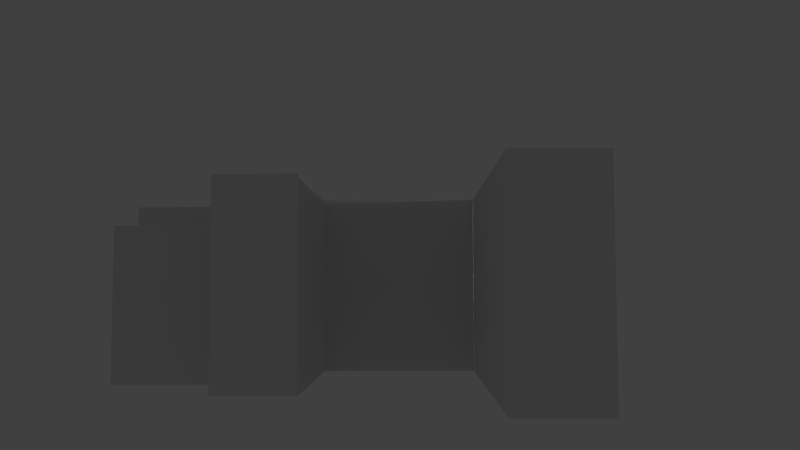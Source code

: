 # Source: hallway.blend  (saved by Blender 2.69.0; exported with 4.5.12 LTS)
import bpy
from mathutils import Matrix  # noqa: F401  (used for matrix-valued properties, if any)

bpy.ops.wm.read_factory_settings(use_empty=True)
scene = bpy.context.scene
scene.name = 'Scene'

# ---- collections
col_collection_1 = bpy.data.collections.new('Collection 1'); scene.collection.children.link(col_collection_1)

# ---- materials (node trees are filled in below, after node groups)
mat_endroom = bpy.data.materials.new('Endroom')
mat_endroom.alpha_threshold = 0.0
mat_endroom.use_transparent_shadow = False
mat_endroom.roughness = 0.5
mat_endroom.specular_intensity = 0.0
mat_endroom.line_color = (0.0, 0.0, 0.0, 1.0)
mat_stucco = bpy.data.materials.new('Stucco')
mat_stucco.alpha_threshold = 0.0
mat_stucco.use_transparent_shadow = False
mat_stucco.roughness = 0.5
mat_stucco.specular_intensity = 0.0
mat_stucco.line_color = (0.0, 0.0, 0.0, 1.0)

# ---- material node trees

# ---- world
world_world = bpy.data.worlds.new('World'); scene.world = world_world
world_world.color = (0.05088, 0.05088, 0.05088)
world_world.use_sun_shadow = False
world_world.sun_shadow_jitter_overblur = 0.0
world_world.cycles.sampling_method = 'MANUAL'
world_world.cycles.sample_map_resolution = 256

# ---- cameras
cam_camera = bpy.data.cameras.new('Camera')
cam_camera.clip_end = 100.0
cam_camera.lens = 35.0
cam_camera.sensor_width = 32.0
cam_camera.sensor_height = 18.0
cam_camera.ortho_scale = 7.314
cam_camera.dof.focus_distance = 0.0
cam_camera.dof.aperture_fstop = 128.0

# ---- lights
light_lamp = bpy.data.lights.new('Lamp', 'POINT')
light_lamp.transmission_factor = 0.0
light_lamp.cutoff_distance = 30.0
light_lamp.energy = 100.0
light_lamp.shadow_buffer_clip_start = 1.001
light_lamp.shadow_soft_size = 0.1
light_lamp.shadow_maximum_resolution = 0.006
light_lamp.use_absolute_resolution = True
light_lamp.cycles.use_multiple_importance_sampling = False

# ---- meshes
me_plane_003 = bpy.data.meshes.new('Plane.003')
me_plane_003.from_pydata([(9.872e-08, -0.3, -0.3), (-1.81e-08, -0.3, 0.3), (1.81e-08, 0.3, -0.3), (-9.872e-08, 0.3, 0.3)], [], [(1, 0, 2, 3)])
_uv = me_plane_003.uv_layers.new(name='UV coord')
_uv.uv.foreach_set('vector', [0.0, 1.0, 0.0, 0.0, 1.0, 0.0, 1.0, 1.0])
me_plane_003.use_remesh_preserve_volume = False
me_plane_003.use_remesh_preserve_attributes = False
me_plane_003.use_mirror_vertex_groups = False
me_plane_003.update()
me_cube_015 = bpy.data.meshes.new('Cube.015')
me_cube_015.from_pydata([(-0.25, -0.4, -1.0), (-0.25, 0.4, -1.0), (0.25, 0.4, -1.0), (0.25, -0.4, -1.0), (-0.25, -0.4, 1.0), (-0.25, 0.4, 1.0), (0.25, 0.4, 1.0), (0.25, -0.4, 1.0)], [], [(4, 0, 1, 5), (5, 1, 2, 6), (7, 3, 0, 4), (0, 3, 2, 1), (7, 4, 5, 6)])
me_cube_015.materials.append(mat_endroom)
me_cube_015.use_remesh_preserve_volume = False
me_cube_015.use_remesh_preserve_attributes = False
me_cube_015.use_mirror_vertex_groups = False
me_cube_015.update()
me_cube_014 = bpy.data.meshes.new('Cube.014')
me_cube_014.from_pydata([(0.15, 0.0025, -0.075), (0.15, -0.0025, -0.075), (-0.15, -0.0025, -0.075), (-0.15, 0.0025, -0.075), (0.15, 0.0025, 0.075), (0.15, -0.0025, 0.075), (-0.15, -0.0025, 0.075), (-0.15, 0.0025, 0.075)], [], [(4, 5, 1, 0), (5, 6, 2, 1), (6, 7, 3, 2), (7, 4, 0, 3), (0, 1, 2, 3), (7, 6, 5, 4)])
_uv = me_cube_014.uv_layers.new(name='UVMap')
_uv.uv.foreach_set('vector', [0.9836, 0.459, 0.9836, 0.4754, 0.4918, 0.4754, 0.4918, 0.459, 0.6562, 0.3281, 0.009766, 0.3291, 0.005859, 0.01074, 0.6523, 0.009766, 1.0, 0.9836, 0.9836, 0.9836, 0.9836, 0.4918, 1.0, 0.4918, 0.6562, 0.3291, 0.005859, 0.3291, 0.005859, 0.01074, 0.6562, 0.01074, 0.4918, 0.4918, 0.4918, 0.4754, 0.9836, 0.4754, 0.9836, 0.4918, 0.9836, 0.4918, 0.9836, 0.5082, 0.4918, 0.5082, 0.4918, 0.4918])
me_cube_014.use_remesh_preserve_volume = False
me_cube_014.use_remesh_preserve_attributes = False
me_cube_014.use_mirror_vertex_groups = False
me_cube_014.update()
me_cube_013 = bpy.data.meshes.new('Cube.013')
me_cube_013.from_pydata([(0.005, 0.075, -0.075), (0.005, -0.075, -0.075), (-0.005, -0.075, -0.075), (-0.005, 0.075, -0.075), (0.005, 0.075, 0.075), (0.005, -0.075, 0.075), (-0.005, -0.075, 0.075), (-0.005, 0.075, 0.075)], [], [(4, 5, 1, 0), (5, 6, 2, 1), (6, 7, 3, 2), (7, 4, 0, 3), (0, 1, 2, 3), (7, 6, 5, 4)])
_uv = me_cube_013.uv_layers.new(name='UVMap')
_uv.uv.foreach_set('vector', [0.04297, 0.834, 0.1836, 0.834, 0.1836, 0.9746, 0.04297, 0.9746, 0.04297, 0.834, 0.1836, 0.834, 0.1836, 0.9746, 0.04297, 0.9746, 0.04297, 0.834, 0.1836, 0.834, 0.1836, 0.9746, 0.04297, 0.9746, 0.04297, 0.834, 0.1836, 0.834, 0.1836, 0.9746, 0.04297, 0.9746, 0.04297, 0.834, 0.1836, 0.834, 0.1836, 0.9746, 0.04297, 0.9746, 0.04297, 0.834, 0.1836, 0.834, 0.1836, 0.9746, 0.04297, 0.9746])
me_cube_013.use_remesh_preserve_volume = False
me_cube_013.use_remesh_preserve_attributes = False
me_cube_013.use_mirror_vertex_groups = False
me_cube_013.update()
me_cube_012 = bpy.data.meshes.new('Cube.012')
me_cube_012.from_pydata([(0.075, -0.005, -0.075), (-0.075, -0.005, -0.075), (-0.075, 0.005, -0.075), (0.075, 0.005, -0.075), (0.075, -0.005, 0.075), (-0.075, -0.005, 0.075), (-0.075, 0.005, 0.075), (0.075, 0.005, 0.075)], [], [(4, 5, 1, 0), (5, 6, 2, 1), (6, 7, 3, 2), (7, 4, 0, 3), (0, 1, 2, 3), (7, 6, 5, 4)])
_uv = me_cube_012.uv_layers.new(name='UVMap')
_uv.uv.foreach_set('vector', [0.04297, 0.834, 0.1836, 0.834, 0.1836, 0.9746, 0.04297, 0.9746, 0.04297, 0.834, 0.1836, 0.834, 0.1836, 0.9746, 0.04297, 0.9746, 0.04297, 0.834, 0.1836, 0.834, 0.1836, 0.9746, 0.04297, 0.9746, 0.04297, 0.834, 0.1836, 0.834, 0.1836, 0.9746, 0.04297, 0.9746, 0.04297, 0.834, 0.1836, 0.834, 0.1836, 0.9746, 0.04297, 0.9746, 0.04297, 0.834, 0.1836, 0.834, 0.1836, 0.9746, 0.04297, 0.9746])
me_cube_012.use_remesh_preserve_volume = False
me_cube_012.use_remesh_preserve_attributes = False
me_cube_012.use_mirror_vertex_groups = False
me_cube_012.update()
me_cube_011 = bpy.data.meshes.new('Cube.011')
me_cube_011.from_pydata([(0.0025, -0.075, -0.075), (-0.0025, -0.075, -0.075), (-0.0025, 0.075, -0.075), (0.0025, 0.075, -0.075), (0.0025, -0.075, 0.075), (-0.0025, -0.075, 0.075), (-0.0025, 0.075, 0.075), (0.0025, 0.075, 0.075)], [], [(4, 5, 1, 0), (5, 6, 2, 1), (6, 7, 3, 2), (7, 4, 0, 3), (0, 1, 2, 3), (7, 6, 5, 4)])
_uv = me_cube_011.uv_layers.new(name='UVMap')
_uv.uv.foreach_set('vector', [0.9836, 0.459, 0.9836, 0.4754, 0.4918, 0.4754, 0.4918, 0.459, 0.8789, 0.9404, 0.7139, 0.9414, 0.7129, 0.7754, 0.8779, 0.7744, 1.0, 0.9836, 0.9836, 0.9836, 0.9836, 0.4918, 1.0, 0.4918, 0.8789, 0.9414, 0.7129, 0.9414, 0.7129, 0.7754, 0.8789, 0.7754, 0.4918, 0.4918, 0.4918, 0.4754, 0.9836, 0.4754, 0.9836, 0.4918, 0.9836, 0.4918, 0.9836, 0.5082, 0.4918, 0.5082, 0.4918, 0.4918])
me_cube_011.use_remesh_preserve_volume = False
me_cube_011.use_remesh_preserve_attributes = False
me_cube_011.use_mirror_vertex_groups = False
me_cube_011.update()
me_cube_010 = bpy.data.meshes.new('Cube.010')
me_cube_010.from_pydata([(0.0025, -0.075, -0.075), (-0.0025, -0.075, -0.075), (-0.0025, 0.075, -0.075), (0.0025, 0.075, -0.075), (0.0025, -0.075, 0.075), (-0.0025, -0.075, 0.075), (-0.0025, 0.075, 0.075), (0.0025, 0.075, 0.075)], [], [(4, 5, 1, 0), (5, 6, 2, 1), (6, 7, 3, 2), (7, 4, 0, 3), (0, 1, 2, 3), (7, 6, 5, 4)])
_uv = me_cube_010.uv_layers.new(name='UVMap')
_uv.uv.foreach_set('vector', [0.9836, 0.459, 0.9836, 0.4754, 0.4918, 0.4754, 0.4918, 0.459, 0.5518, 0.9404, 0.3867, 0.9414, 0.3857, 0.7754, 0.5508, 0.7744, 1.0, 0.9836, 0.9836, 0.9836, 0.9836, 0.4918, 1.0, 0.4918, 0.5518, 0.9414, 0.3857, 0.9414, 0.3857, 0.7754, 0.5518, 0.7754, 0.4918, 0.4918, 0.4918, 0.4754, 0.9836, 0.4754, 0.9836, 0.4918, 0.9836, 0.4918, 0.9836, 0.5082, 0.4918, 0.5082, 0.4918, 0.4918])
me_cube_010.use_remesh_preserve_volume = False
me_cube_010.use_remesh_preserve_attributes = False
me_cube_010.use_mirror_vertex_groups = False
me_cube_010.update()
me_cube_009 = bpy.data.meshes.new('Cube.009')
me_cube_009.from_pydata([(0.075, -0.005, -0.075), (-0.075, -0.005, -0.075), (-0.075, 0.005, -0.075), (0.075, 0.005, -0.075), (0.075, -0.005, 0.075), (-0.075, -0.005, 0.075), (-0.075, 0.005, 0.075), (0.075, 0.005, 0.075)], [], [(4, 5, 1, 0), (5, 6, 2, 1), (6, 7, 3, 2), (7, 4, 0, 3), (0, 1, 2, 3), (7, 6, 5, 4)])
_uv = me_cube_009.uv_layers.new(name='UVMap')
_uv.uv.foreach_set('vector', [0.04297, 0.834, 0.1836, 0.834, 0.1836, 0.9746, 0.04297, 0.9746, 0.04297, 0.834, 0.1836, 0.834, 0.1836, 0.9746, 0.04297, 0.9746, 0.04297, 0.834, 0.1836, 0.834, 0.1836, 0.9746, 0.04297, 0.9746, 0.04297, 0.834, 0.1836, 0.834, 0.1836, 0.9746, 0.04297, 0.9746, 0.04297, 0.834, 0.1836, 0.834, 0.1836, 0.9746, 0.04297, 0.9746, 0.04297, 0.834, 0.1836, 0.834, 0.1836, 0.9746, 0.04297, 0.9746])
me_cube_009.use_remesh_preserve_volume = False
me_cube_009.use_remesh_preserve_attributes = False
me_cube_009.use_mirror_vertex_groups = False
me_cube_009.update()
me_cube_008 = bpy.data.meshes.new('Cube.008')
me_cube_008.from_pydata([(-0.005, -0.075, -0.075), (-0.005, 0.075, -0.075), (0.005, 0.075, -0.075), (0.005, -0.075, -0.075), (-0.005, -0.075, 0.075), (-0.005, 0.075, 0.075), (0.005, 0.075, 0.075), (0.005, -0.075, 0.075)], [], [(4, 5, 1, 0), (5, 6, 2, 1), (6, 7, 3, 2), (7, 4, 0, 3), (0, 1, 2, 3), (7, 6, 5, 4)])
_uv = me_cube_008.uv_layers.new(name='UVMap')
_uv.uv.foreach_set('vector', [0.04297, 0.834, 0.1836, 0.834, 0.1836, 0.9746, 0.04297, 0.9746, 0.04297, 0.834, 0.1836, 0.834, 0.1836, 0.9746, 0.04297, 0.9746, 0.04297, 0.834, 0.1836, 0.834, 0.1836, 0.9746, 0.04297, 0.9746, 0.04297, 0.834, 0.1836, 0.834, 0.1836, 0.9746, 0.04297, 0.9746, 0.04297, 0.834, 0.1836, 0.834, 0.1836, 0.9746, 0.04297, 0.9746, 0.04297, 0.834, 0.1836, 0.834, 0.1836, 0.9746, 0.04297, 0.9746])
me_cube_008.use_remesh_preserve_volume = False
me_cube_008.use_remesh_preserve_attributes = False
me_cube_008.use_mirror_vertex_groups = False
me_cube_008.update()
me_cube_007 = bpy.data.meshes.new('Cube.007')
me_cube_007.from_pydata([(-0.075, -0.0025, -0.075), (-0.075, 0.0025, -0.075), (0.075, 0.0025, -0.075), (0.075, -0.0025, -0.075), (-0.075, -0.0025, 0.075), (-0.075, 0.0025, 0.075), (0.075, 0.0025, 0.075), (0.075, -0.0025, 0.075)], [], [(4, 5, 1, 0), (5, 6, 2, 1), (6, 7, 3, 2), (7, 4, 0, 3), (0, 1, 2, 3), (7, 6, 5, 4)])
_uv = me_cube_007.uv_layers.new(name='UVMap')
_uv.uv.foreach_set('vector', [0.9836, 0.459, 0.9836, 0.4754, 0.4918, 0.4754, 0.4918, 0.459, 0.8984, 0.6533, 0.7334, 0.6543, 0.7324, 0.4883, 0.8975, 0.4873, 1.0, 0.9836, 0.9836, 0.9836, 0.9836, 0.4918, 1.0, 0.4918, 0.8984, 0.6543, 0.7324, 0.6543, 0.7324, 0.4883, 0.8984, 0.4883, 0.4918, 0.4918, 0.4918, 0.4754, 0.9836, 0.4754, 0.9836, 0.4918, 0.9836, 0.4918, 0.9836, 0.5082, 0.4918, 0.5082, 0.4918, 0.4918])
me_cube_007.use_remesh_preserve_volume = False
me_cube_007.use_remesh_preserve_attributes = False
me_cube_007.use_mirror_vertex_groups = False
me_cube_007.update()
me_cube_006 = bpy.data.meshes.new('Cube.006')
me_cube_006.from_pydata([(-0.075, -0.0025, -0.075), (-0.075, 0.0025, -0.075), (0.075, 0.0025, -0.075), (0.075, -0.0025, -0.075), (-0.075, -0.0025, 0.075), (-0.075, 0.0025, 0.075), (0.075, 0.0025, 0.075), (0.075, -0.0025, 0.075)], [], [(4, 5, 1, 0), (5, 6, 2, 1), (6, 7, 3, 2), (7, 4, 0, 3), (0, 1, 2, 3), (7, 6, 5, 4)])
_uv = me_cube_006.uv_layers.new(name='UVMap')
_uv.uv.foreach_set('vector', [0.9836, 0.459, 0.9836, 0.4754, 0.4918, 0.4754, 0.4918, 0.459, 0.5654, 0.6475, 0.4004, 0.6484, 0.3994, 0.4824, 0.5645, 0.4814, 1.0, 0.9836, 0.9836, 0.9836, 0.9836, 0.4918, 1.0, 0.4918, 0.5654, 0.6484, 0.3994, 0.6484, 0.3994, 0.4824, 0.5654, 0.4824, 0.4918, 0.4918, 0.4918, 0.4754, 0.9836, 0.4754, 0.9836, 0.4918, 0.9836, 0.4918, 0.9836, 0.5082, 0.4918, 0.5082, 0.4918, 0.4918])
me_cube_006.use_remesh_preserve_volume = False
me_cube_006.use_remesh_preserve_attributes = False
me_cube_006.use_mirror_vertex_groups = False
me_cube_006.update()
me_cube_005 = bpy.data.meshes.new('Cube.005')
me_cube_005.from_pydata([(-0.005, -0.075, -0.075), (-0.005, 0.075, -0.075), (0.005, 0.075, -0.075), (0.005, -0.075, -0.075), (-0.005, -0.075, 0.075), (-0.005, 0.075, 0.075), (0.005, 0.075, 0.075), (0.005, -0.075, 0.075)], [], [(4, 5, 1, 0), (5, 6, 2, 1), (6, 7, 3, 2), (7, 4, 0, 3), (0, 1, 2, 3), (7, 6, 5, 4)])
_uv = me_cube_005.uv_layers.new(name='UVMap')
_uv.uv.foreach_set('vector', [0.04297, 0.834, 0.1836, 0.834, 0.1836, 0.9746, 0.04297, 0.9746, 0.04297, 0.834, 0.1836, 0.834, 0.1836, 0.9746, 0.04297, 0.9746, 0.04297, 0.834, 0.1836, 0.834, 0.1836, 0.9746, 0.04297, 0.9746, 0.04297, 0.834, 0.1836, 0.834, 0.1836, 0.9746, 0.04297, 0.9746, 0.04297, 0.834, 0.1836, 0.834, 0.1836, 0.9746, 0.04297, 0.9746, 0.04297, 0.834, 0.1836, 0.834, 0.1836, 0.9746, 0.04297, 0.9746])
me_cube_005.use_remesh_preserve_volume = False
me_cube_005.use_remesh_preserve_attributes = False
me_cube_005.use_mirror_vertex_groups = False
me_cube_005.update()
me_cube_004 = bpy.data.meshes.new('Cube.004')
me_cube_004.from_pydata([(-0.005, -0.075, -0.075), (-0.005, 0.075, -0.075), (0.005, 0.075, -0.075), (0.005, -0.075, -0.075), (-0.005, -0.075, 0.075), (-0.005, 0.075, 0.075), (0.005, 0.075, 0.075), (0.005, -0.075, 0.075)], [], [(4, 5, 1, 0), (5, 6, 2, 1), (6, 7, 3, 2), (7, 4, 0, 3), (0, 1, 2, 3), (7, 6, 5, 4)])
_uv = me_cube_004.uv_layers.new(name='UVMap')
_uv.uv.foreach_set('vector', [0.04297, 0.834, 0.1836, 0.834, 0.1836, 0.9746, 0.04297, 0.9746, 0.04297, 0.834, 0.1836, 0.834, 0.1836, 0.9746, 0.04297, 0.9746, 0.04297, 0.834, 0.1836, 0.834, 0.1836, 0.9746, 0.04297, 0.9746, 0.04297, 0.834, 0.1836, 0.834, 0.1836, 0.9746, 0.04297, 0.9746, 0.04297, 0.834, 0.1836, 0.834, 0.1836, 0.9746, 0.04297, 0.9746, 0.04297, 0.834, 0.1836, 0.834, 0.1836, 0.9746, 0.04297, 0.9746])
me_cube_004.use_remesh_preserve_volume = False
me_cube_004.use_remesh_preserve_attributes = False
me_cube_004.use_mirror_vertex_groups = False
me_cube_004.update()
me_cube = bpy.data.meshes.new('Cube')
me_cube.from_pydata([(-0.075, -0.0025, -0.075), (-0.075, 0.0025, -0.075), (0.075, 0.0025, -0.075), (0.075, -0.0025, -0.075), (-0.075, -0.0025, 0.075), (-0.075, 0.0025, 0.075), (0.075, 0.0025, 0.075), (0.075, -0.0025, 0.075)], [], [(4, 5, 1, 0), (5, 6, 2, 1), (6, 7, 3, 2), (7, 4, 0, 3), (0, 1, 2, 3), (7, 6, 5, 4)])
_uv = me_cube.uv_layers.new(name='UVMap')
_uv.uv.foreach_set('vector', [0.9836, 0.459, 0.9836, 0.4754, 0.4918, 0.4754, 0.4918, 0.459, 0.2334, 0.6455, 0.06836, 0.6465, 0.06738, 0.4805, 0.2324, 0.4795, 1.0, 0.9836, 0.9836, 0.9836, 0.9836, 0.4918, 1.0, 0.4918, 0.2334, 0.6465, 0.06738, 0.6465, 0.06738, 0.4805, 0.2334, 0.4805, 0.4918, 0.4918, 0.4918, 0.4754, 0.9836, 0.4754, 0.9836, 0.4918, 0.9836, 0.4918, 0.9836, 0.5082, 0.4918, 0.5082, 0.4918, 0.4918])
me_cube.use_remesh_preserve_volume = False
me_cube.use_remesh_preserve_attributes = False
me_cube.use_mirror_vertex_groups = False
me_cube.update()
me_plane_012 = bpy.data.meshes.new('Plane.012')
me_plane_012.from_pydata([(2.399e-06, -0.6375, 1.25), (-2.399e-06, -0.6375, -1.25), (2.399e-06, 2.362, 1.25), (-2.399e-06, 2.362, -1.25)], [], [(1, 0, 2, 3)])
_uv = me_plane_012.uv_layers.new(name='UVMap')
_uv.uv.foreach_set('vector', [1.743, 0.0, 1.743, 1.25, 0.2432, 1.25, 0.2432, 0.0])
me_plane_012.materials.append(mat_stucco)
me_plane_012.use_remesh_preserve_volume = False
me_plane_012.use_remesh_preserve_attributes = False
me_plane_012.use_mirror_vertex_groups = False
me_plane_012.update()
me_plane_011 = bpy.data.meshes.new('Plane.011')
me_plane_011.from_pydata([(0.475, 7.997e-07, 1.25), (-0.475, 7.997e-07, 1.25), (0.475, -7.997e-07, -1.25), (-0.475, -7.997e-07, -1.25)], [], [(1, 0, 2, 3)])
_uv = me_plane_011.uv_layers.new(name='UVMap')
_uv.uv.foreach_set('vector', [0.4751, 1.25, 0.0, 1.25, 0.0, 0.0, 0.4751, 0.0])
me_plane_011.materials.append(mat_stucco)
me_plane_011.use_remesh_preserve_volume = False
me_plane_011.use_remesh_preserve_attributes = False
me_plane_011.use_mirror_vertex_groups = False
me_plane_011.update()
me_plane_010 = bpy.data.meshes.new('Plane.010')
me_plane_010.from_pydata([(1.087, 7.997e-07, 1.25), (-1.087, 7.997e-07, 1.25), (1.087, -7.997e-07, -1.25), (-1.087, -7.997e-07, -1.25)], [], [(1, 0, 2, 3)])
_uv = me_plane_010.uv_layers.new(name='UVMap')
_uv.uv.foreach_set('vector', [1.243, 1.25, 0.1558, 1.25, 0.1558, 0.0, 1.243, 0.0])
me_plane_010.materials.append(mat_stucco)
me_plane_010.use_remesh_preserve_volume = False
me_plane_010.use_remesh_preserve_attributes = False
me_plane_010.use_mirror_vertex_groups = False
me_plane_010.update()
me_plane_009 = bpy.data.meshes.new('Plane.009')
me_plane_009.from_pydata([(-7.997e-07, -2.362, -1.25), (7.997e-07, -2.362, 1.25), (-7.997e-07, 2.362, -1.25), (7.997e-07, 2.362, 1.25)], [], [(1, 0, 2, 3)])
_uv = me_plane_009.uv_layers.new(name='UVMap')
_uv.uv.foreach_set('vector', [-0.2061, 1.25, -0.2061, 0.0, 2.156, 0.0, 2.156, 1.25])
me_plane_009.materials.append(mat_stucco)
me_plane_009.use_remesh_preserve_volume = False
me_plane_009.use_remesh_preserve_attributes = False
me_plane_009.use_mirror_vertex_groups = False
me_plane_009.update()
me_plane_008 = bpy.data.meshes.new('Plane.008')
me_plane_008.from_pydata([(0.475, 7.997e-07, 1.25), (-0.475, 7.997e-07, 1.25), (0.475, -7.997e-07, -1.25), (-0.475, -7.997e-07, -1.25)], [], [(1, 0, 2, 3)])
_uv = me_plane_008.uv_layers.new(name='UVMap')
_uv.uv.foreach_set('vector', [0.7935, 1.25, 0.3184, 1.25, 0.3184, 0.0, 0.7935, 0.0])
me_plane_008.materials.append(mat_stucco)
me_plane_008.use_remesh_preserve_volume = False
me_plane_008.use_remesh_preserve_attributes = False
me_plane_008.use_mirror_vertex_groups = False
me_plane_008.update()
me_plane_007 = bpy.data.meshes.new('Plane.007')
me_plane_007.from_pydata([(0.0, -3.0, 0.0), (-1.0, -3.0, 0.0), (0.0, 0.0, 0.0), (-1.0, 0.0, 0.0)], [], [(1, 3, 2, 0)])
_uv = me_plane_007.uv_layers.new(name='UVMap')
_uv.uv.foreach_set('vector', [2.349, -3.558, 2.349, 8.442, -1.651, 8.442, -1.651, -3.558])
me_plane_007.use_remesh_preserve_volume = False
me_plane_007.use_remesh_preserve_attributes = False
me_plane_007.use_mirror_vertex_groups = False
me_plane_007.update()
me_plane_006 = bpy.data.meshes.new('Plane.006')
me_plane_006.from_pydata([(0.0, 0.0, 0.0), (-3.175, 0.0, 0.0), (0.0, 1.0, 0.0), (-3.175, 1.0, 0.0)], [], [(1, 3, 2, 0)])
_uv = me_plane_006.uv_layers.new(name='UVMap')
_uv.uv.foreach_set('vector', [7.348, -0.5605, 7.351, 3.439, -5.349, 3.446, -5.352, -0.5537])
me_plane_006.use_remesh_preserve_volume = False
me_plane_006.use_remesh_preserve_attributes = False
me_plane_006.use_mirror_vertex_groups = False
me_plane_006.update()
me_plane_005 = bpy.data.meshes.new('Plane.005')
me_plane_005.from_pydata([(1.0, 0.0, 0.0), (0.0, 0.0, 0.0), (1.0, 5.725, 0.0), (0.0, 5.725, 0.0)], [], [(1, 3, 2, 0)])
_uv = me_plane_005.uv_layers.new(name='UVMap')
_uv.uv.foreach_set('vector', [1.649, -5.453, 1.649, 17.45, -2.351, 17.45, -2.351, -5.453])
me_plane_005.use_remesh_preserve_volume = False
me_plane_005.use_remesh_preserve_attributes = False
me_plane_005.use_mirror_vertex_groups = False
me_plane_005.update()
me_plane_004 = bpy.data.meshes.new('Plane.004')
me_plane_004.from_pydata([(-7.997e-07, -1.038, -1.25), (7.997e-07, -1.038, 1.25), (-7.997e-07, 1.038, -1.25), (7.997e-07, 1.038, 1.25)], [], [(1, 0, 2, 3)])
_uv = me_plane_004.uv_layers.new(name='UVMap')
_uv.uv.foreach_set('vector', [0.4604, 1.25, 0.4604, 0.0, -0.5771, 0.0, -0.5771, 1.25])
me_plane_004.materials.append(mat_stucco)
me_plane_004.use_remesh_preserve_volume = False
me_plane_004.use_remesh_preserve_attributes = False
me_plane_004.use_mirror_vertex_groups = False
me_plane_004.update()
me_plane_002 = bpy.data.meshes.new('Plane.002')
me_plane_002.from_pydata([(0.0, -3.0, 0.0), (-1.0, -3.0, 0.0), (0.0, 0.0, 0.0), (-1.0, 0.0, 0.0)], [], [(1, 0, 2, 3)])
_uv = me_plane_002.uv_layers.new(name='UVMap')
_uv.uv.foreach_set('vector', [6.5, -0.7622, 6.5, 3.238, -5.5, 3.238, -5.5, -0.7622])
me_plane_002.use_remesh_preserve_volume = False
me_plane_002.use_remesh_preserve_attributes = False
me_plane_002.use_mirror_vertex_groups = False
me_plane_002.update()
me_cube_003 = bpy.data.meshes.new('Cube.003')
me_cube_003.from_pydata([(-0.025, -3.95, -1.25), (-0.025, 0.0, -1.25), (0.025, 0.0, -1.25), (0.025, -3.95, -1.25), (-0.025, -3.95, 1.25), (-0.025, 0.0, 1.25), (0.025, 0.0, 1.25), (0.025, -3.95, 1.25), (-0.025, -2.8, 1.25), (-0.025, -2.0, 1.25), (-0.025, -2.0, -1.25), (-0.025, -2.8, -1.25), (0.025, -2.0, 1.25), (0.025, -2.8, 1.25), (0.025, -2.8, -1.25), (0.025, -2.0, -1.25), (-0.025, -3.95, 0.75), (-0.025, 0.0, 0.75), (0.025, 0.0, 0.75), (0.025, -3.95, 0.75), (-0.025, -2.8, 0.75), (-0.025, -2.0, 0.75), (0.025, -2.0, 0.75), (0.025, -2.8, 0.75)], [], [(21, 17, 1, 10), (17, 18, 2, 1), (23, 19, 3, 14), (19, 16, 0, 3), (10, 1, 2, 15), (12, 6, 5, 9), (16, 20, 11, 0), (23, 14, 11, 20), (18, 22, 15, 2), (23, 20, 21, 22), (0, 11, 14, 3), (22, 21, 10, 15), (7, 13, 8, 4), (13, 12, 9, 8), (9, 5, 17, 21), (5, 6, 18, 17), (13, 7, 19, 23), (7, 4, 16, 19), (4, 8, 20, 16), (8, 9, 21, 20), (6, 12, 22, 18), (12, 13, 23, 22)])
_uv = me_cube_003.uv_layers.new(name='UVMap')
_uv.uv.foreach_set('vector', [0.4497, 1.0, 1.45, 1.0, 1.45, 0.0, 0.4497, 0.0, 1.025, 1.0, 1.05, 1.0, 1.05, 0.0, 1.025, 0.0, 1.05, 1.0, 0.4746, 1.0, 0.4746, 0.0, 1.05, 0.0, 1.05, 1.0, 1.025, 1.0, 1.025, 0.0, 1.05, 0.0, 1.025, 0.8374, 1.025, 1.837, 1.05, 1.837, 1.05, 0.8374, 1.05, 0.8374, 1.05, 1.837, 1.025, 1.837, 1.025, 0.8374, 0.4746, 1.0, 1.05, 1.0, 1.05, 0.0, 0.4746, 0.0, 1.05, 1.0, 1.05, 0.0, 1.025, 0.0, 1.025, 1.0, 0.4497, 1.0, -0.5503, 1.0, -0.5503, 0.0, 0.4497, 0.0, 1.05, 1.438, 1.025, 1.438, 1.025, 1.837, 1.05, 1.837, 1.025, 0.8623, 1.025, 1.438, 1.05, 1.438, 1.05, 0.8623, 1.05, 1.0, 1.025, 1.0, 1.025, 0.0, 1.05, 0.0, 1.05, 0.8623, 1.05, 1.438, 1.025, 1.438, 1.025, 0.8623, 1.05, 1.438, 1.05, 1.837, 1.025, 1.837, 1.025, 1.438, 0.4497, 1.25, 1.45, 1.25, 1.45, 1.0, 0.4497, 1.0, 1.025, 1.25, 1.05, 1.25, 1.05, 1.0, 1.025, 1.0, 1.05, 1.25, 0.4746, 1.25, 0.4746, 1.0, 1.05, 1.0, 1.05, 1.25, 1.025, 1.25, 1.025, 1.0, 1.05, 1.0, 0.4746, 1.25, 1.05, 1.25, 1.05, 1.0, 0.4746, 1.0, 1.05, 1.25, 1.45, 1.25, 1.45, 1.0, 1.05, 1.0, 0.4497, 1.25, -0.5503, 1.25, -0.5503, 1.0, 0.4497, 1.0, 0.4497, 1.25, 0.0498, 1.25, 0.0498, 1.0, 0.4497, 1.0])
me_cube_003.materials.append(mat_stucco)
me_cube_003.use_remesh_preserve_volume = False
me_cube_003.use_remesh_preserve_attributes = False
me_cube_003.use_mirror_vertex_groups = False
me_cube_003.update()
me_plane_001 = bpy.data.meshes.new('Plane.001')
me_plane_001.from_pydata([(0.0, 0.0, 0.0), (-3.175, 0.0, 0.0), (0.0, 1.0, 0.0), (-3.175, 1.0, 0.0)], [], [(1, 0, 2, 3)])
_uv = me_plane_001.uv_layers.new(name='UVMap')
_uv.uv.foreach_set('vector', [2.5, -4.762, 2.5, 7.938, -1.5, 7.938, -1.5, -4.762])
me_plane_001.use_remesh_preserve_volume = False
me_plane_001.use_remesh_preserve_attributes = False
me_plane_001.use_mirror_vertex_groups = False
me_plane_001.update()
me_cube_002 = bpy.data.meshes.new('Cube.002')
me_cube_002.from_pydata([(-6.2, -0.025, -1.25), (-6.2, 0.025, -1.25), (-1.192e-06, 0.025, -1.25), (-1.192e-06, -0.025, -1.25), (-6.2, -0.025, 1.25), (-6.2, 0.025, 1.25), (-1.192e-06, 0.025, 1.25), (-1.192e-06, -0.025, 1.25), (-4.0, 0.025, 1.25), (-3.2, 0.025, 1.25), (-2.4, 0.025, 1.25), (-1.6, 0.025, 1.25), (-1.6, 0.025, -1.25), (-2.4, 0.025, -1.25), (-3.2, 0.025, -1.25), (-4.0, 0.025, -1.25), (-1.6, -0.025, 1.25), (-2.4, -0.025, 1.25), (-3.2, -0.025, 1.25), (-4.0, -0.025, 1.25), (-4.0, -0.025, -1.25), (-3.2, -0.025, -1.25), (-2.4, -0.025, -1.25), (-1.6, -0.025, -1.25), (-6.2, -0.025, 0.75), (-6.2, 0.025, 0.75), (-1.192e-06, 0.025, 0.75), (-1.192e-06, -0.025, 0.75), (-4.0, 0.025, 0.75), (-3.2, 0.025, 0.75), (-2.4, 0.025, 0.75), (-1.6, 0.025, 0.75), (-1.6, -0.025, 0.75), (-2.4, -0.025, 0.75), (-3.2, -0.025, 0.75), (-4.0, -0.025, 0.75)], [], [(24, 25, 1, 0), (31, 26, 2, 12), (26, 27, 3, 2), (35, 24, 0, 20), (23, 12, 2, 3), (19, 8, 5, 4), (25, 28, 15, 1), (32, 31, 12, 23), (29, 30, 13, 14), (32, 33, 30, 31), (27, 32, 23, 3), (33, 22, 13, 30), (33, 34, 21, 22), (35, 20, 15, 28), (0, 1, 15, 20), (35, 28, 29, 34), (21, 14, 13, 22), (34, 29, 14, 21), (7, 6, 11, 16), (16, 11, 10, 17), (17, 10, 9, 18), (18, 9, 8, 19), (4, 5, 25, 24), (11, 6, 26, 31), (6, 7, 27, 26), (19, 4, 24, 35), (5, 8, 28, 25), (8, 9, 29, 28), (9, 10, 30, 29), (10, 11, 31, 30), (7, 16, 32, 27), (16, 17, 33, 32), (17, 18, 34, 33), (18, 19, 35, 34)])
_uv = me_cube_002.uv_layers.new(name='UVMap')
_uv.uv.foreach_set('vector', [0.8486, 1.0, 0.8735, 1.0, 0.8735, 0.0, 0.8486, 0.0, 0.686, 1.0, 1.486, 1.0, 1.486, 0.0, 0.686, 0.0, 0.8735, 1.0, 0.8486, 1.0, 0.8486, 0.0, 0.8735, 0.0, 1.486, 1.0, 0.3862, 1.0, 0.3862, 0.0, 1.486, 0.0, 0.686, 0.8374, 0.686, 0.8628, 1.486, 0.8628, 1.486, 0.8374, 1.486, 0.8374, 1.486, 0.8628, 0.3862, 0.8628, 0.3862, 0.8374, 1.386, 1.0, 2.486, 1.0, 2.486, 0.0, 1.386, 0.0, 0.8486, 1.0, 0.8735, 1.0, 0.8735, 0.0, 0.8486, 0.0, 0.8862, 1.0, 1.286, 1.0, 1.286, 0.0, 0.8862, 0.0, 0.686, 0.8374, 0.2861, 0.8374, 0.2861, 0.8628, 0.686, 0.8628, 1.486, 1.0, 0.686, 1.0, 0.686, 0.0, 1.486, 0.0, 0.8486, 1.0, 0.8486, 0.0, 0.8735, 0.0, 0.8735, 1.0, 1.286, 1.0, 0.8862, 1.0, 0.8862, 0.0, 1.286, 0.0, 0.8486, 1.0, 0.8486, 0.0, 0.8735, 0.0, 0.8735, 1.0, 1.386, 0.8374, 1.386, 0.8628, 2.486, 0.8628, 2.486, 0.8374, 1.486, 0.8374, 1.486, 0.8628, 1.886, 0.8628, 1.886, 0.8374, 0.8862, 0.8374, 0.8862, 0.8628, 1.286, 0.8628, 1.286, 0.8374, 0.8486, 1.0, 0.8735, 1.0, 0.8735, 0.0, 0.8486, 0.0, 1.486, 0.8374, 1.486, 0.8628, 0.686, 0.8628, 0.686, 0.8374, 0.686, 0.8374, 0.686, 0.8628, 0.2861, 0.8628, 0.2861, 0.8374, 1.286, 0.8374, 1.286, 0.8628, 0.8862, 0.8628, 0.8862, 0.8374, 0.8862, 0.8374, 0.8862, 0.8628, 0.4863, 0.8628, 0.4863, 0.8374, 0.8486, 1.25, 0.8735, 1.25, 0.8735, 1.0, 0.8486, 1.0, 0.686, 1.25, 1.486, 1.25, 1.486, 1.0, 0.686, 1.0, 0.8735, 1.25, 0.8486, 1.25, 0.8486, 1.0, 0.8735, 1.0, 1.486, 1.25, 0.3862, 1.25, 0.3862, 1.0, 1.486, 1.0, 1.386, 1.25, 2.486, 1.25, 2.486, 1.0, 1.386, 1.0, 1.486, 1.25, 1.886, 1.25, 1.886, 1.0, 1.486, 1.0, 0.8862, 1.25, 1.286, 1.25, 1.286, 1.0, 0.8862, 1.0, 1.286, 1.25, 1.686, 1.25, 1.686, 1.0, 1.286, 1.0, 1.486, 1.25, 0.686, 1.25, 0.686, 1.0, 1.486, 1.0, 0.686, 1.25, 0.2861, 1.25, 0.2861, 1.0, 0.686, 1.0, 1.286, 1.25, 0.8862, 1.25, 0.8862, 1.0, 1.286, 1.0, 0.8862, 1.25, 0.4863, 1.25, 0.4863, 1.0, 0.8862, 1.0])
me_cube_002.materials.append(mat_stucco)
me_cube_002.use_remesh_preserve_volume = False
me_cube_002.use_remesh_preserve_attributes = False
me_cube_002.use_mirror_vertex_groups = False
me_cube_002.update()
me_cube_001 = bpy.data.meshes.new('Cube.001')
me_cube_001.from_pydata([(0.0, 2.98e-08, -1.25), (0.0, 5.725, -1.25), (0.05, 5.725, -1.25), (0.05, 2.98e-08, -1.25), (0.0, 2.98e-08, 1.25), (0.0, 5.725, 1.25), (0.05, 5.725, 1.25), (0.05, 2.98e-08, 1.25), (0.0, 1.6, 1.25), (0.0, 2.4, 1.25), (0.0, 3.2, 1.25), (0.0, 4.0, 1.25), (0.0, 4.8, 1.25), (0.0, 5.6, 1.25), (0.0, 5.6, -1.25), (0.0, 4.8, -1.25), (0.0, 4.0, -1.25), (0.0, 3.2, -1.25), (0.0, 2.4, -1.25), (0.0, 1.6, -1.25), (0.05, 5.6, 1.25), (0.05, 4.8, 1.25), (0.05, 4.0, 1.25), (0.05, 3.2, 1.25), (0.05, 2.4, 1.25), (0.05, 1.6, 1.25), (0.05, 1.6, -1.25), (0.05, 2.4, -1.25), (0.05, 3.2, -1.25), (0.05, 4.0, -1.25), (0.05, 4.8, -1.25), (0.05, 5.6, -1.25), (0.0, 2.98e-08, 0.75), (0.0, 5.725, 0.75), (0.05, 5.725, 0.75), (0.05, 2.98e-08, 0.75), (0.0, 1.6, 0.75), (0.0, 2.4, 0.75), (0.0, 3.2, 0.75), (0.0, 4.0, 0.75), (0.0, 4.8, 0.75), (0.0, 5.6, 0.75), (0.05, 5.6, 0.75), (0.05, 4.8, 0.75), (0.05, 4.0, 0.75), (0.05, 3.2, 0.75), (0.05, 2.4, 0.75), (0.05, 1.6, 0.75)], [], [(41, 33, 1, 14), (33, 34, 2, 1), (47, 35, 3, 26), (35, 32, 0, 3), (14, 1, 2, 31), (20, 6, 5, 13), (32, 36, 19, 0), (43, 30, 15, 40), (37, 38, 17, 18), (45, 28, 17, 38), (39, 40, 15, 16), (46, 37, 18, 27), (34, 42, 31, 2), (47, 26, 19, 36), (43, 44, 29, 30), (44, 39, 16, 29), (45, 46, 27, 28), (42, 41, 14, 31), (0, 19, 26, 3), (43, 40, 41, 42), (18, 17, 28, 27), (45, 38, 39, 44), (16, 15, 30, 29), (46, 47, 36, 37), (7, 25, 8, 4), (25, 24, 9, 8), (24, 23, 10, 9), (23, 22, 11, 10), (22, 21, 12, 11), (21, 20, 13, 12), (13, 5, 33, 41), (5, 6, 34, 33), (25, 7, 35, 47), (7, 4, 32, 35), (4, 8, 36, 32), (8, 9, 37, 36), (9, 10, 38, 37), (10, 11, 39, 38), (11, 12, 40, 39), (12, 13, 41, 40), (6, 20, 42, 34), (20, 21, 43, 42), (21, 22, 44, 43), (22, 23, 45, 44), (23, 24, 46, 45), (24, 25, 47, 46)])
_uv = me_cube_001.uv_layers.new(name='UVMap')
_uv.uv.foreach_set('vector', [0.5229, 1.0, 0.4604, 1.0, 0.4604, 0.0, 0.5229, 0.0, -0.1523, 1.0, -0.1772, 1.0, -0.1772, 0.0, -0.1523, 0.0, 0.5229, 1.0, 1.323, 1.0, 1.323, 0.0, 0.5229, 0.0, 0.8228, 1.0, 0.8477, 1.0, 0.8477, 0.0, 0.8228, 0.0, -0.1523, 0.7998, -0.1523, 0.8623, -0.1772, 0.8623, -0.1772, 0.7998, 0.8228, 0.7998, 0.8228, 0.8623, 0.8477, 0.8623, 0.8477, 0.7998, 0.3228, 1.0, -0.4771, 1.0, -0.4771, 0.0, 0.3228, 0.0, 0.8228, 1.0, 0.8228, 0.0, 0.8477, 0.0, 0.8477, 1.0, 0.1226, 1.0, -0.2773, 1.0, -0.2773, 0.0, 0.1226, 0.0, 0.8228, 1.0, 0.8228, 0.0, 0.8477, 0.0, 0.8477, 1.0, 0.3228, 1.0, -0.07715, 1.0, -0.07715, 0.0, 0.3228, 0.0, 0.8228, 1.0, 0.8477, 1.0, 0.8477, 0.0, 0.8228, 0.0, 0.4604, 1.0, 0.5229, 1.0, 0.5229, 0.0, 0.4604, 0.0, 0.8228, 1.0, 0.8228, 0.0, 0.8477, 0.0, 0.8477, 1.0, -0.07715, 1.0, 0.3228, 1.0, 0.3228, 0.0, -0.07715, 0.0, 0.8228, 1.0, 0.8477, 1.0, 0.8477, 0.0, 0.8228, 0.0, 0.7227, 1.0, 1.123, 1.0, 1.123, 0.0, 0.7227, 0.0, 0.8228, 1.0, 0.8477, 1.0, 0.8477, 0.0, 0.8228, 0.0, -0.1523, 1.0, -0.1523, 1.8, -0.1772, 1.8, -0.1772, 1.0, 0.8228, 1.4, 0.8477, 1.4, 0.8477, 1.8, 0.8228, 1.8, -0.1523, 1.2, -0.1523, 1.6, -0.1772, 1.6, -0.1772, 1.2, 0.8228, 0.6001, 0.8477, 0.6001, 0.8477, 1.0, 0.8228, 1.0, -0.1523, 1.0, -0.1523, 1.4, -0.1772, 1.4, -0.1772, 1.0, 0.8228, 1.2, 0.8228, 0.7998, 0.8477, 0.7998, 0.8477, 1.2, 0.8228, 1.0, 0.8228, 1.8, 0.8477, 1.8, 0.8477, 1.0, 0.8228, 0.7998, 0.8228, 1.2, 0.8477, 1.2, 0.8477, 0.7998, 0.8228, 1.2, 0.8228, 1.6, 0.8477, 1.6, 0.8477, 1.2, 0.8228, 0.6001, 0.8228, 1.0, 0.8477, 1.0, 0.8477, 0.6001, 0.8228, 1.0, 0.8228, 1.4, 0.8477, 1.4, 0.8477, 1.0, 0.8228, 1.4, 0.8228, 1.8, 0.8477, 1.8, 0.8477, 1.4, 0.5229, 1.25, 0.4604, 1.25, 0.4604, 1.0, 0.5229, 1.0, -0.1523, 1.25, -0.1772, 1.25, -0.1772, 1.0, -0.1523, 1.0, 0.5229, 1.25, 1.323, 1.25, 1.323, 1.0, 0.5229, 1.0, 0.8228, 1.25, 0.8477, 1.25, 0.8477, 1.0, 0.8228, 1.0, 0.3228, 1.25, -0.4771, 1.25, -0.4771, 1.0, 0.3228, 1.0, 0.5229, 1.25, 0.1226, 1.25, 0.1226, 1.0, 0.5229, 1.0, 0.1226, 1.25, -0.2773, 1.25, -0.2773, 1.0, 0.1226, 1.0, 0.7227, 1.25, 0.3228, 1.25, 0.3228, 1.0, 0.7227, 1.0, 0.3228, 1.25, -0.07715, 1.25, -0.07715, 1.0, 0.3228, 1.0, -0.07715, 1.25, -0.4771, 1.25, -0.4771, 1.0, -0.07715, 1.0, 0.4604, 1.25, 0.5229, 1.25, 0.5229, 1.0, 0.4604, 1.0, 0.5229, 1.25, 0.9229, 1.25, 0.9229, 1.0, 0.5229, 1.0, -0.07715, 1.25, 0.3228, 1.25, 0.3228, 1.0, -0.07715, 1.0, 0.3228, 1.25, 0.7227, 1.25, 0.7227, 1.0, 0.3228, 1.0, 0.7227, 1.25, 1.123, 1.25, 1.123, 1.0, 0.7227, 1.0, 0.1226, 1.25, 0.5229, 1.25, 0.5229, 1.0, 0.1226, 1.0])
me_cube_001.materials.append(mat_stucco)
me_cube_001.use_remesh_preserve_volume = False
me_cube_001.use_remesh_preserve_attributes = False
me_cube_001.use_mirror_vertex_groups = False
me_cube_001.update()
me_plane = bpy.data.meshes.new('Plane')
me_plane.from_pydata([(1.0, 0.0, 0.0), (0.0, 0.0, 0.0), (1.0, 5.725, 0.0), (0.0, 5.725, 0.0)], [], [(1, 0, 2, 3)])
_uv = me_plane.uv_layers.new(name='UVMap')
_uv.uv.foreach_set('vector', [11.4, 0.937, 11.4, 4.937, -11.5, 4.937, -11.5, 0.9365])
me_plane.use_remesh_preserve_volume = False
me_plane.use_remesh_preserve_attributes = False
me_plane.use_mirror_vertex_groups = False
me_plane.update()

# ---- objects
ob_plane = bpy.data.objects.new('Plane', me_plane_003)
ob_exit = bpy.data.objects.new('exit', me_cube_015)
ob_signexita = bpy.data.objects.new('signexita', me_cube_014)
ob_signexitb = bpy.data.objects.new('signexitb', me_cube_013)
ob_sign05b = bpy.data.objects.new('sign05b', me_cube_012)
ob_sign05a = bpy.data.objects.new('sign05a', me_cube_011)
ob_sign04a = bpy.data.objects.new('sign04a', me_cube_010)
ob_sign04b = bpy.data.objects.new('sign04b', me_cube_009)
ob_sign03b = bpy.data.objects.new('sign03b', me_cube_008)
ob_sign03a = bpy.data.objects.new('sign03a', me_cube_007)
ob_sign02a = bpy.data.objects.new('sign02a', me_cube_006)
ob_sign02b = bpy.data.objects.new('sign02b', me_cube_005)
ob_sign01b = bpy.data.objects.new('sign01b', me_cube_004)
ob_sign01a = bpy.data.objects.new('sign01a', me_cube)
ob_wall02 = bpy.data.objects.new('wall02', me_plane_012)
ob_wall01 = bpy.data.objects.new('wall01', me_plane_011)
ob_wall03 = bpy.data.objects.new('wall03', me_plane_010)
ob_wall04 = bpy.data.objects.new('wall04', me_plane_009)
ob_wall05 = bpy.data.objects.new('wall05', me_plane_008)
ob_ceil03 = bpy.data.objects.new('ceil03', me_plane_007)
ob_ceil02 = bpy.data.objects.new('ceil02', me_plane_006)
ob_ceil01 = bpy.data.objects.new('ceil01', me_plane_005)
ob_wall08 = bpy.data.objects.new('wall08', me_plane_004)
ob_floor03 = bpy.data.objects.new('floor03', me_plane_002)
ob_wall09 = bpy.data.objects.new('wall09', me_cube_003)
ob_floor02 = bpy.data.objects.new('floor02', me_plane_001)
ob_wall07 = bpy.data.objects.new('wall07', me_cube_002)
ob_wall06 = bpy.data.objects.new('wall06', me_cube_001)
ob_floor01 = bpy.data.objects.new('floor01', me_plane)
ob_lamp = bpy.data.objects.new('Lamp', light_lamp)
ob_camera = bpy.data.objects.new('Camera', cam_camera)

# ---- transforms, parenting, visibility, modifiers, constraints
ob_plane.location = (-4.654, 3.275, 1.4)
ob_plane.lineart.crease_threshold = 0.0
ob_exit.location = (-3.925, 3.275, 1.0)
ob_exit.scale = (3.0, 1.0, 1.0)
ob_exit.lineart.crease_threshold = 0.0
ob_signexita.location = (-2.967, 3.257, 2.2)
ob_signexita.lineart.crease_threshold = 0.0
ob_signexitb.location = (-3.122, 3.257, 2.2)
ob_signexitb.lineart.crease_threshold = 0.0
ob_sign05b.location = (-2.65, 5.671, 2.2)
ob_sign05b.lineart.crease_threshold = 0.0
ob_sign05a.location = (-2.65, 5.591, 2.2)
ob_sign05a.lineart.crease_threshold = 0.0
ob_sign04a.location = (-1.05, 5.591, 2.2)
ob_sign04a.lineart.crease_threshold = 0.0
ob_sign04b.location = (-1.05, 5.671, 2.2)
ob_sign04b.lineart.crease_threshold = 0.0
ob_sign03b.location = (0.9465, 5.2, 2.2)
ob_sign03b.lineart.crease_threshold = 0.0
ob_sign03a.location = (0.8665, 5.2, 2.2)
ob_sign03a.lineart.crease_threshold = 0.0
ob_sign02a.location = (0.8665, 3.6, 2.2)
ob_sign02a.lineart.crease_threshold = 0.0
ob_sign02b.location = (0.9465, 3.6, 2.2)
ob_sign02b.lineart.crease_threshold = 0.0
ob_sign01b.location = (0.9465, 2.0, 2.2)
ob_sign01b.lineart.crease_threshold = 0.0
ob_sign01a.location = (0.8665, 2.0, 2.2)
ob_sign01a.lineart.crease_threshold = 0.0
ob_wall02.location = (-2.175, 2.362, 1.25)
ob_wall02.lineart.crease_threshold = 0.0
ob_wall01.location = (-2.65, 1.725, 1.25)
ob_wall01.lineart.crease_threshold = 0.0
ob_wall03.location = (-1.087, 4.725, 1.25)
ob_wall03.lineart.crease_threshold = 0.0
ob_wall04.location = (0.0, 2.362, 1.25)
ob_wall04.lineart.crease_threshold = 0.0
ob_wall05.location = (0.475, 0.0, 1.25)
ob_wall05.lineart.crease_threshold = 0.0
ob_ceil03.location = (-2.175, 4.725, 2.5)
ob_ceil03.lineart.crease_threshold = 0.0
ob_ceil02.location = (0.0, 4.725, 2.5)
ob_ceil02.lineart.crease_threshold = 0.0
ob_ceil01.location = (0.0, 0.0, 2.5)
ob_ceil01.lineart.crease_threshold = 0.0
ob_wall08.location = (1.0, 6.762, 1.25)
ob_wall08.lineart.crease_threshold = 0.0
ob_floor03.location = (-2.175, 4.725, 0.0)
ob_floor03.lineart.crease_threshold = 0.0
ob_wall09.location = (-3.15, 5.675, 1.25)
ob_wall09.lineart.crease_threshold = 0.0
ob_floor02.location = (0.0, 4.725, 0.0)
ob_floor02.lineart.crease_threshold = 0.0
ob_wall07.location = (0.95, 5.7, 1.25)
ob_wall07.lineart.crease_threshold = 0.0
ob_wall06.location = (0.95, -2.98e-08, 1.25)
ob_wall06.lineart.crease_threshold = 0.0
ob_floor01.location = (0.0, 0.0, 0.0)
ob_floor01.lineart.crease_threshold = 0.0
ob_lamp.location = (0.6607, 2.693, 2.43)
ob_lamp.rotation_euler = (0.6503, 0.05522, 1.866)
ob_lamp.lock_rotations_4d = False
ob_lamp.empty_display_type = 'ARROWS'
ob_lamp.color = (0.0, 0.0, 0.0, 0.0)
ob_lamp.lineart.crease_threshold = 0.0
ob_camera.location = (-0.8636, -8.138, 1.187)
ob_camera.rotation_euler = (1.644, 0.002739, 0.0166)
ob_camera.lock_rotations_4d = False
ob_camera.empty_display_type = 'ARROWS'
ob_camera.color = (0.0, 0.0, 0.0, 0.0)
ob_camera.display_type = 'WIRE'
ob_camera.lineart.crease_threshold = 0.0

# ---- collection membership
col_collection_1.objects.link(ob_plane)
col_collection_1.objects.link(ob_exit)
col_collection_1.objects.link(ob_signexita)
col_collection_1.objects.link(ob_signexitb)
col_collection_1.objects.link(ob_sign05b)
col_collection_1.objects.link(ob_sign05a)
col_collection_1.objects.link(ob_sign04a)
col_collection_1.objects.link(ob_sign04b)
col_collection_1.objects.link(ob_sign03b)
col_collection_1.objects.link(ob_sign03a)
col_collection_1.objects.link(ob_sign02a)
col_collection_1.objects.link(ob_sign02b)
col_collection_1.objects.link(ob_sign01b)
col_collection_1.objects.link(ob_sign01a)
col_collection_1.objects.link(ob_wall02)
col_collection_1.objects.link(ob_wall01)
col_collection_1.objects.link(ob_wall03)
col_collection_1.objects.link(ob_wall04)
col_collection_1.objects.link(ob_wall05)
col_collection_1.objects.link(ob_ceil03)
col_collection_1.objects.link(ob_ceil02)
col_collection_1.objects.link(ob_ceil01)
col_collection_1.objects.link(ob_wall08)
col_collection_1.objects.link(ob_floor03)
col_collection_1.objects.link(ob_wall09)
col_collection_1.objects.link(ob_floor02)
col_collection_1.objects.link(ob_wall07)
col_collection_1.objects.link(ob_wall06)
col_collection_1.objects.link(ob_floor01)
col_collection_1.objects.link(ob_lamp)
col_collection_1.objects.link(ob_camera)

# ---- scene / render settings (as saved in the file)
scene.camera = ob_camera
scene.frame_start = 1; scene.frame_end = 250; scene.frame_set(0)
scene.render.engine = 'BLENDER_EEVEE_NEXT'
scene.render.image_settings.compression = 90
scene.render.resolution_percentage = 50
scene.render.dither_intensity = 0.0
scene.cycles.use_denoising = False
scene.cycles.samples = 10
scene.cycles.sampling_pattern = 'TABULATED_SOBOL'
scene.cycles.light_sampling_threshold = 0.0
scene.cycles.use_adaptive_sampling = False
scene.cycles.use_light_tree = False
scene.cycles.blur_glossy = 0.0
scene.cycles.volume_bounces = 1
scene.cycles.pixel_filter_type = 'GAUSSIAN'
scene.cycles.sample_clamp_indirect = 0.0
scene.view_settings.view_transform = 'Standard'
bpy.context.view_layer.update()
